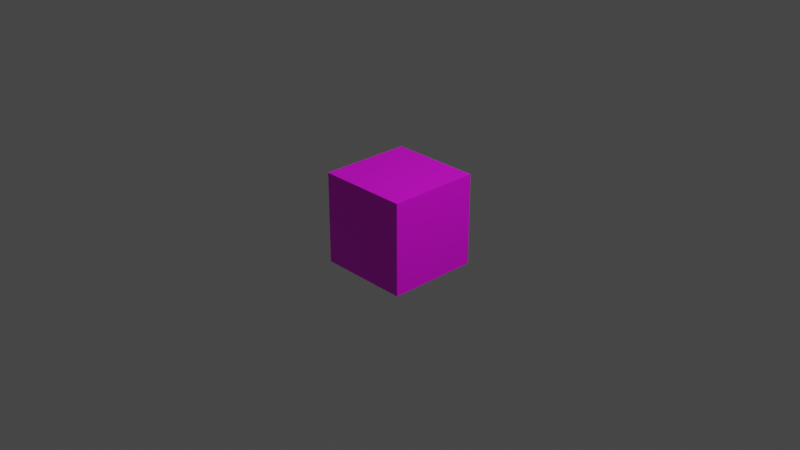 # Source: BlackCube.blend  (saved by Blender 3.4.6; exported with 4.5.12 LTS)
import bpy
from mathutils import Matrix  # noqa: F401  (used for matrix-valued properties, if any)

bpy.ops.wm.read_factory_settings(use_empty=True)
scene = bpy.context.scene
scene.name = 'Scene'

# ---- collections
col_collection = bpy.data.collections.new('Collection'); scene.collection.children.link(col_collection)

# ---- images (referenced by path relative to the original .blend; pixels are not part of the script)
import os
ASSET_DIR = os.environ.get("B2B_ASSET_DIR", "")  # directory of the original .blend (textures are referenced by path, not embedded)
HERE = os.path.dirname(os.path.abspath(__file__))  # packed textures are extracted next to this script under _unpacked/

def load_image(name, relpath, width, height, colorspace="sRGB"):
    """Load a texture the original file referenced (path relative to the .blend, or extracted next to this script)."""
    p = next((c for c in (os.path.join(HERE, relpath), os.path.join(ASSET_DIR, relpath)) if relpath and os.path.exists(c)), "")
    if p:
        img = bpy.data.images.load(p, check_existing=True)
        img.name = name
    else:  # same state as the original file: an image datablock whose file is absent (Cycles renders it pink)
        img = bpy.data.images.new(name, width, height)
        img.source = "FILE"
        img.filepath = "//" + (relpath or name)
    img.colorspace_settings.name = colorspace
    return img
img_000000_png_001 = load_image('000000.png.001', '000000.png', 1024, 1024, 'sRGB')

# ---- materials (node trees are filled in below, after node groups)
mat_material = bpy.data.materials.new('Material')
mat_material.use_transparent_shadow = False

# ---- material node trees
mat_material.use_nodes = True; mat_material.node_tree.nodes.clear()
_N = mat_material.node_tree.nodes; _L = mat_material.node_tree.links
n0 = _N.new('ShaderNodeBsdfPrincipled'); n0.name = 'Principled BSDF'; n0.location = (10, 300)
n0.distribution = 'GGX'
n0.subsurface_method = 'RANDOM_WALK_SKIN'
n0.inputs[3].default_value = 1.45
n0.inputs[27].default_value = (0.0, 0.0, 0.0, 1.0)
n0.inputs[28].default_value = 1.0
n1 = _N.new('ShaderNodeOutputMaterial'); n1.name = 'Material Output'; n1.location = (300, 300)
n2 = _N.new('ShaderNodeTexImage'); n2.name = 'Image Texture'; n2.location = (-280, 271)
n2.image = img_000000_png_001
_L.new(n0.outputs[0], n1.inputs[0])
_L.new(n2.outputs[0], n0.inputs[0])
n1.is_active_output = True

# ---- world
world_world = bpy.data.worlds.new('World'); scene.world = world_world
world_world.use_nodes = True; world_world.node_tree.nodes.clear()
_N = world_world.node_tree.nodes; _L = world_world.node_tree.links
n0 = _N.new('ShaderNodeOutputWorld'); n0.name = 'World Output'; n0.location = (300, 300)
n1 = _N.new('ShaderNodeBackground'); n1.name = 'Background'; n1.location = (10, 300)
n1.inputs[0].default_value = (0.05088, 0.05088, 0.05088, 1.0)
_L.new(n1.outputs[0], n0.inputs[0])
n0.is_active_output = True
world_world.color = (0.05088, 0.05088, 0.05088)
world_world.use_sun_shadow = False
world_world.sun_shadow_jitter_overblur = 0.0

# ---- cameras
cam_camera = bpy.data.cameras.new('Camera')
cam_camera.clip_end = 100.0
cam_camera.ortho_scale = 7.314

# ---- lights
light_light = bpy.data.lights.new('Light', 'POINT')
light_light.transmission_factor = 0.0
light_light.energy = 1000.0
light_light.shadow_soft_size = 0.1
light_light.shadow_maximum_resolution = 0.006
light_light.use_absolute_resolution = True

# ---- meshes
me_cube_001 = bpy.data.meshes.new('Cube.001')
me_cube_001.from_pydata([(-1.0, -1.0, -1.0), (-1.0, -1.0, 1.0), (-1.0, 1.0, -1.0), (-1.0, 1.0, 1.0), (1.0, -1.0, -1.0), (1.0, -1.0, 1.0), (1.0, 1.0, -1.0), (1.0, 1.0, 1.0)], [], [(0, 1, 3, 2), (2, 3, 7, 6), (6, 7, 5, 4), (4, 5, 1, 0), (2, 6, 4, 0), (7, 3, 1, 5)])
_uv = me_cube_001.uv_layers.new(name='UVMap')
_uv.uv.foreach_set('vector', [0.375, 0.0, 0.625, 0.0, 0.625, 0.25, 0.375, 0.25, 0.375, 0.25, 0.625, 0.25, 0.625, 0.5, 0.375, 0.5, 0.375, 0.5, 0.625, 0.5, 0.625, 0.75, 0.375, 0.75, 0.375, 0.75, 0.625, 0.75, 0.625, 1.0, 0.375, 1.0, 0.125, 0.5, 0.375, 0.5, 0.375, 0.75, 0.125, 0.75, 0.625, 0.5, 0.875, 0.5, 0.875, 0.75, 0.625, 0.75])
me_cube_001.materials.append(mat_material)
me_cube_001.update()

# ---- objects
ob_light = bpy.data.objects.new('Light', light_light)
ob_camera = bpy.data.objects.new('Camera', cam_camera)
ob_cube = bpy.data.objects.new('Cube', me_cube_001)

# ---- transforms, parenting, visibility, modifiers, constraints
ob_light.location = (4.076, 1.005, 5.904)
ob_light.rotation_euler = (0.6503, 0.05522, 1.866)
ob_light.lock_rotations_4d = False
ob_light.empty_display_type = 'ARROWS'
ob_light.color = (0.0, 0.0, 0.0, 0.0)
ob_light.lineart.crease_threshold = 0.0
ob_camera.location = (7.359, -6.926, 4.958)
ob_camera.rotation_euler = (1.109, 0.0, 0.8149)
ob_camera.lock_rotations_4d = False
ob_camera.empty_display_type = 'ARROWS'
ob_camera.color = (0.0, 0.0, 0.0, 0.0)
ob_camera.display_type = 'WIRE'
ob_camera.lineart.crease_threshold = 0.0
ob_cube.location = (0.0, 0.0, 0.0)
ob_cube.scale = (0.5, 0.5, 0.5)

# ---- collection membership
col_collection.objects.link(ob_light)
col_collection.objects.link(ob_camera)
col_collection.objects.link(ob_cube)

# ---- scene / render settings (as saved in the file)
scene.camera = ob_camera
scene.frame_start = 1; scene.frame_end = 250; scene.frame_set(1)
scene.render.engine = 'BLENDER_EEVEE_NEXT'
scene.cycles.sampling_pattern = 'TABULATED_SOBOL'
scene.cycles.use_light_tree = False
scene.view_settings.view_transform = 'Filmic'
bpy.context.view_layer.update()
